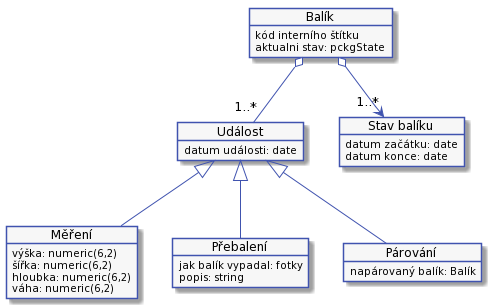

The diagram above was rendered by PlantUML. Its source (embedded in the PNG):
@startuml



skinparam activity {
    BorderColor #4053AF
    ArrowColor #4053AF
    FontName Roboto
    BackgroundColor #F7F7F7
    StartColor #4053AF
    EndColor #4053AF
}

skinparam activityDiamond {
    BorderColor #4053AF
    ArrowColor #4053AF
    FontName Roboto
    BackgroundColor #F7F7F7
}

skinparam actor {
    BorderColor #4053AF
    ArrowColor #4053AF
    FontName Roboto
    BackgroundColor #F7F7F7
}

skinparam useCase {
    BorderColor #4053AF
    ArrowColor #4053AF
    FontName Roboto
    BackgroundColor #F7F7F7
}

skinparam state {
    BorderColor #4053AF
    ArrowColor #4053AF
    FontName Roboto
    BackgroundColor #F7F7F7
}

skinparam sequence {
    ParticipantBorderColor #4053AF
    ParticipantBackgroundColor #F7F7F7
}

skinparam note {
    BorderColor #4053AF
    BackgroundColor #F7F7F7
}

skinparam object {
    BorderColor #4053AF
    BackgroundColor #F7F7F7
}

skinparam class {
    BorderColor #4053AF
    BackgroundColor #F7F7F7
}

hide empty description

object "Balík" as pckg
object pckg {
    kód interního štítku
    aktualni stav: pckgState
}

object "Událost" as event
object event {
    datum události: date
}

object "Měření" as measurement
object measurement {
    výška: numeric(6,2)
    šířka: numeric(6,2)
    hloubka: numeric(6,2)
    váha: numeric(6,2)
}

object "Přebalení" as wrapping
object wrapping {
    jak balík vypadal: fotky
    popis: string
}

object "Párování" as duplicity
object duplicity {
    napárovaný balík: Balík
}

object "Stav balíku" as pckgState
object pckgState {
    datum začátku: date
    datum konce: date
}

pckg o--> "1..*" pckgState

pckg o--  "1..*" event
event <|-- measurement
event <|-- wrapping
event <|-- duplicity
@enduml